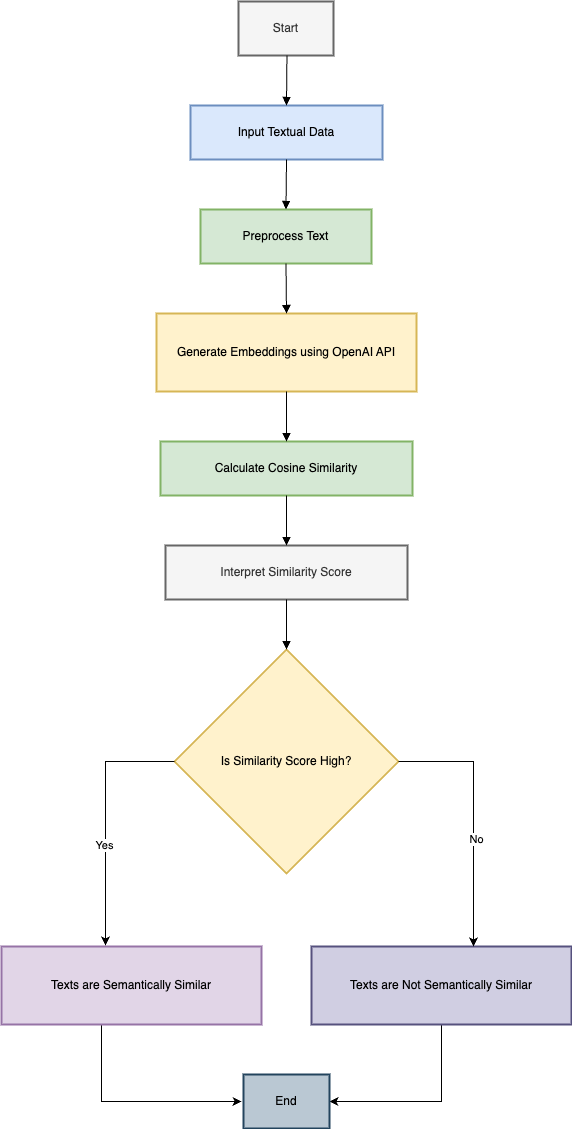

The diagram above was exported from draw.io. Its source (the exported page's mxGraphModel, read from the mxfile embedded in the PNG):
<mxGraphModel dx="984" dy="624" grid="0" gridSize="11" guides="1" tooltips="1" connect="1" arrows="1" fold="1" page="0" pageScale="1" pageWidth="850" pageHeight="1100" background="#ffffff" math="0" shadow="0">
  <root>
    <mxCell id="0" />
    <mxCell id="1" parent="0" />
    <mxCell id="iIAsEr4C9YCiTUrik4-y-14" value="Start" style="whiteSpace=wrap;strokeWidth=2;fillColor=#f5f5f5;fontColor=#333333;strokeColor=#666666;" vertex="1" parent="1">
      <mxGeometry x="257" y="30" width="95" height="54" as="geometry" />
    </mxCell>
    <mxCell id="iIAsEr4C9YCiTUrik4-y-15" value="Input Textual Data" style="whiteSpace=wrap;strokeWidth=2;fillColor=#dae8fc;strokeColor=#6c8ebf;" vertex="1" parent="1">
      <mxGeometry x="209" y="134" width="192" height="54" as="geometry" />
    </mxCell>
    <mxCell id="iIAsEr4C9YCiTUrik4-y-16" value="Preprocess Text" style="whiteSpace=wrap;strokeWidth=2;fillColor=#d5e8d4;strokeColor=#82b366;" vertex="1" parent="1">
      <mxGeometry x="219" y="238" width="171" height="54" as="geometry" />
    </mxCell>
    <mxCell id="iIAsEr4C9YCiTUrik4-y-17" value="Generate Embeddings using OpenAI API" style="whiteSpace=wrap;strokeWidth=2;fillColor=#fff2cc;strokeColor=#d6b656;" vertex="1" parent="1">
      <mxGeometry x="175" y="342" width="260" height="78" as="geometry" />
    </mxCell>
    <mxCell id="iIAsEr4C9YCiTUrik4-y-18" value="Calculate Cosine Similarity" style="whiteSpace=wrap;strokeWidth=2;fillColor=#d5e8d4;strokeColor=#82b366;" vertex="1" parent="1">
      <mxGeometry x="179" y="470" width="252" height="54" as="geometry" />
    </mxCell>
    <mxCell id="iIAsEr4C9YCiTUrik4-y-19" value="Interpret Similarity Score" style="whiteSpace=wrap;strokeWidth=2;fillColor=#f5f5f5;fontColor=#333333;strokeColor=#666666;" vertex="1" parent="1">
      <mxGeometry x="184" y="574" width="242" height="54" as="geometry" />
    </mxCell>
    <mxCell id="iIAsEr4C9YCiTUrik4-y-20" value="Is Similarity Score High?" style="rhombus;strokeWidth=2;whiteSpace=wrap;fillColor=#fff2cc;strokeColor=#d6b656;" vertex="1" parent="1">
      <mxGeometry x="193" y="678" width="224" height="224" as="geometry" />
    </mxCell>
    <mxCell id="iIAsEr4C9YCiTUrik4-y-40" style="edgeStyle=orthogonalEdgeStyle;rounded=0;orthogonalLoop=1;jettySize=auto;html=1;exitX=0.5;exitY=1;exitDx=0;exitDy=0;" edge="1" parent="1">
      <mxGeometry relative="1" as="geometry">
        <mxPoint x="120" y="1053" as="sourcePoint" />
        <mxPoint x="260" y="1130" as="targetPoint" />
        <Array as="points">
          <mxPoint x="120" y="1130" />
          <mxPoint x="232" y="1130" />
        </Array>
      </mxGeometry>
    </mxCell>
    <mxCell id="iIAsEr4C9YCiTUrik4-y-21" value="Texts are Semantically Similar" style="whiteSpace=wrap;strokeWidth=2;fillColor=#e1d5e7;strokeColor=#9673a6;" vertex="1" parent="1">
      <mxGeometry x="20" y="975" width="260" height="78" as="geometry" />
    </mxCell>
    <mxCell id="iIAsEr4C9YCiTUrik4-y-39" style="edgeStyle=orthogonalEdgeStyle;rounded=0;orthogonalLoop=1;jettySize=auto;html=1;exitX=0.5;exitY=1;exitDx=0;exitDy=0;entryX=1;entryY=0.5;entryDx=0;entryDy=0;" edge="1" parent="1" source="iIAsEr4C9YCiTUrik4-y-22" target="iIAsEr4C9YCiTUrik4-y-23">
      <mxGeometry relative="1" as="geometry" />
    </mxCell>
    <mxCell id="iIAsEr4C9YCiTUrik4-y-22" value="Texts are Not Semantically Similar" style="whiteSpace=wrap;strokeWidth=2;fillColor=#d0cee2;strokeColor=#56517e;" vertex="1" parent="1">
      <mxGeometry x="330" y="975" width="260" height="78" as="geometry" />
    </mxCell>
    <mxCell id="iIAsEr4C9YCiTUrik4-y-23" value="End" style="whiteSpace=wrap;strokeWidth=2;fillColor=#bac8d3;strokeColor=#23445d;" vertex="1" parent="1">
      <mxGeometry x="262" y="1103" width="86" height="54" as="geometry" />
    </mxCell>
    <mxCell id="iIAsEr4C9YCiTUrik4-y-24" value="" style="curved=1;startArrow=none;endArrow=block;exitX=0.51;exitY=1;entryX=0.5;entryY=0;rounded=0;" edge="1" parent="1" source="iIAsEr4C9YCiTUrik4-y-14" target="iIAsEr4C9YCiTUrik4-y-15">
      <mxGeometry relative="1" as="geometry">
        <Array as="points" />
      </mxGeometry>
    </mxCell>
    <mxCell id="iIAsEr4C9YCiTUrik4-y-25" value="" style="curved=1;startArrow=none;endArrow=block;exitX=0.5;exitY=1;entryX=0.5;entryY=0;rounded=0;" edge="1" parent="1" source="iIAsEr4C9YCiTUrik4-y-15" target="iIAsEr4C9YCiTUrik4-y-16">
      <mxGeometry relative="1" as="geometry">
        <Array as="points" />
      </mxGeometry>
    </mxCell>
    <mxCell id="iIAsEr4C9YCiTUrik4-y-26" value="" style="curved=1;startArrow=none;endArrow=block;exitX=0.5;exitY=1;entryX=0.5;entryY=0;rounded=0;" edge="1" parent="1" source="iIAsEr4C9YCiTUrik4-y-16" target="iIAsEr4C9YCiTUrik4-y-17">
      <mxGeometry relative="1" as="geometry">
        <Array as="points" />
      </mxGeometry>
    </mxCell>
    <mxCell id="iIAsEr4C9YCiTUrik4-y-27" value="" style="curved=1;startArrow=none;endArrow=block;exitX=0.5;exitY=1;entryX=0.5;entryY=0;rounded=0;" edge="1" parent="1" source="iIAsEr4C9YCiTUrik4-y-17" target="iIAsEr4C9YCiTUrik4-y-18">
      <mxGeometry relative="1" as="geometry">
        <Array as="points" />
      </mxGeometry>
    </mxCell>
    <mxCell id="iIAsEr4C9YCiTUrik4-y-28" value="" style="curved=1;startArrow=none;endArrow=block;exitX=0.5;exitY=1;entryX=0.5;entryY=0;rounded=0;" edge="1" parent="1" source="iIAsEr4C9YCiTUrik4-y-18" target="iIAsEr4C9YCiTUrik4-y-19">
      <mxGeometry relative="1" as="geometry">
        <Array as="points" />
      </mxGeometry>
    </mxCell>
    <mxCell id="iIAsEr4C9YCiTUrik4-y-29" value="" style="curved=1;startArrow=none;endArrow=block;exitX=0.5;exitY=1;entryX=0.5;entryY=0;rounded=0;" edge="1" parent="1" source="iIAsEr4C9YCiTUrik4-y-19" target="iIAsEr4C9YCiTUrik4-y-20">
      <mxGeometry relative="1" as="geometry">
        <Array as="points" />
      </mxGeometry>
    </mxCell>
    <mxCell id="iIAsEr4C9YCiTUrik4-y-34" style="edgeStyle=orthogonalEdgeStyle;rounded=0;orthogonalLoop=1;jettySize=auto;html=1;exitX=1;exitY=0.5;exitDx=0;exitDy=0;entryX=0.623;entryY=0;entryDx=0;entryDy=0;entryPerimeter=0;" edge="1" parent="1" source="iIAsEr4C9YCiTUrik4-y-20" target="iIAsEr4C9YCiTUrik4-y-22">
      <mxGeometry relative="1" as="geometry" />
    </mxCell>
    <mxCell id="iIAsEr4C9YCiTUrik4-y-37" value="No" style="edgeLabel;html=1;align=center;verticalAlign=middle;resizable=0;points=[];" vertex="1" connectable="0" parent="iIAsEr4C9YCiTUrik4-y-34">
      <mxGeometry x="0.1692" y="3" relative="1" as="geometry">
        <mxPoint as="offset" />
      </mxGeometry>
    </mxCell>
    <mxCell id="iIAsEr4C9YCiTUrik4-y-35" style="edgeStyle=orthogonalEdgeStyle;rounded=0;orthogonalLoop=1;jettySize=auto;html=1;exitX=0;exitY=0.5;exitDx=0;exitDy=0;entryX=0.4;entryY=-0.013;entryDx=0;entryDy=0;entryPerimeter=0;" edge="1" parent="1" source="iIAsEr4C9YCiTUrik4-y-20" target="iIAsEr4C9YCiTUrik4-y-21">
      <mxGeometry relative="1" as="geometry" />
    </mxCell>
    <mxCell id="iIAsEr4C9YCiTUrik4-y-36" value="Yes" style="edgeLabel;html=1;align=center;verticalAlign=middle;resizable=0;points=[];" vertex="1" connectable="0" parent="iIAsEr4C9YCiTUrik4-y-35">
      <mxGeometry x="0.2016" y="-2" relative="1" as="geometry">
        <mxPoint as="offset" />
      </mxGeometry>
    </mxCell>
  </root>
</mxGraphModel>